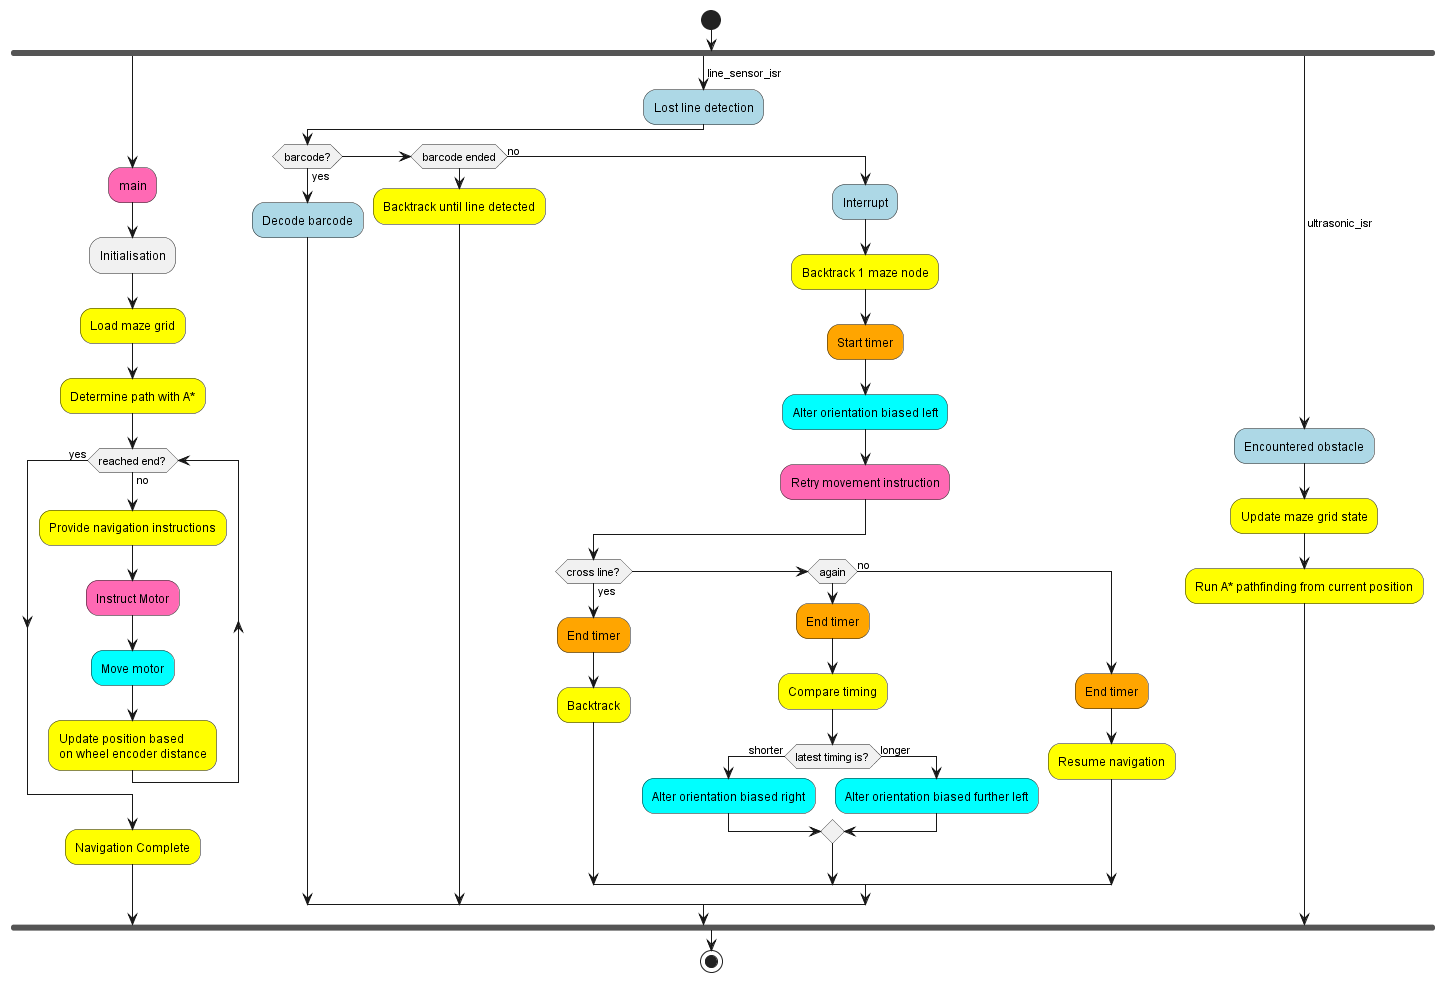

The diagram above was rendered by PlantUML. Its source (embedded in the PNG):
@startuml navigation_flowchart
start
fork
    #HotPink:main;
    :Initialisation;
    #Yellow:Load maze grid;
    #Yellow:Determine path with A*;
    while (reached end?) is (no)
        #Yellow:Provide navigation instructions;
        #HotPink:Instruct Motor;
        #Cyan:Move motor;
        #Yellow:Update position based\non wheel encoder distance;
    endwhile (yes)
    #Yellow:Navigation Complete;
fork again
    -> line_sensor_isr;
    #LightBlue:Lost line detection;
    if (barcode?) is (yes) then
        #LightBlue:Decode barcode;
    elseif (barcode ended)
        #Yellow:Backtrack until line detected;
    else (no)
        #LightBlue:Interrupt;
        #Yellow:Backtrack 1 maze node;
        #Orange:Start timer;
        #Cyan:Alter orientation biased left;
        #HotPink:Retry movement instruction;
        if (cross line?) is (yes) then
            #Orange:End timer;
            #Yellow:Backtrack;
        elseif (again)
            #Orange:End timer;
            #Yellow:Compare timing;
            if (latest timing is?) is (shorter) then
                #Cyan:Alter orientation biased right;
            else (longer)
                #Cyan:Alter orientation biased further left;
            endif
        else (no)
            #Orange:End timer;
            #Yellow:Resume navigation;
        endif
    endif
fork again
    -> ultrasonic_isr;
    #LightBlue:Encountered obstacle;
    #Yellow:Update maze grid state;
    #Yellow:Run A* pathfinding from current position;
end fork
stop
@enduml